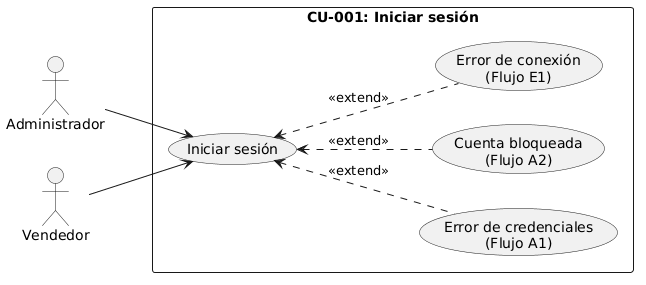

The diagram above was rendered by PlantUML. Its source (embedded in the PNG):
@startuml
left to right direction
skinparam packageStyle rectangle

actor "Administrador" as Admin
actor "Vendedor" as Vendedor

rectangle "CU-001: Iniciar sesión" {
    usecase "Iniciar sesión" as UC1
    usecase "Error de credenciales\n(Flujo A1)" as UC_A1
    usecase "Cuenta bloqueada\n(Flujo A2)" as UC_A2
    usecase "Error de conexión\n(Flujo E1)" as UC_E1
}

Admin --> UC1
Vendedor --> UC1

UC_A1 .up.> UC1 : <<extend>>
UC_A2 .up.> UC1 : <<extend>>
UC_E1 .up.> UC1 : <<extend>>
@enduml